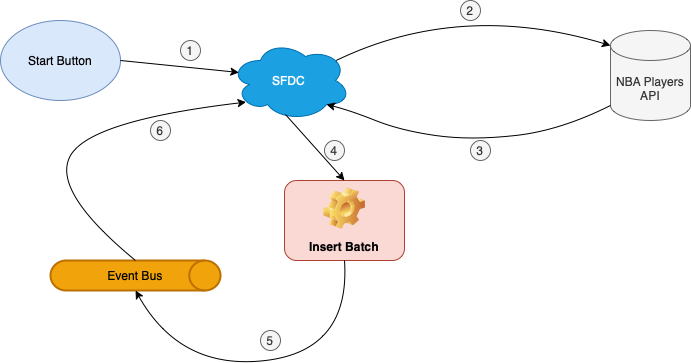

The diagram above was exported from draw.io. Its source (the exported page's mxGraphModel, read from the mxfile embedded in the PNG):
<mxGraphModel dx="946" dy="544" grid="1" gridSize="10" guides="1" tooltips="1" connect="1" arrows="1" fold="1" page="1" pageScale="1" pageWidth="827" pageHeight="1169" math="0" shadow="0">
  <root>
    <mxCell id="0" />
    <mxCell id="1" parent="0" />
    <mxCell id="uaAf7yJWk1ZcQQPVzWC3-1" value="Start Button" style="ellipse;whiteSpace=wrap;html=1;fillColor=#dae8fc;strokeColor=#6c8ebf;" parent="1" vertex="1">
      <mxGeometry x="70" y="40" width="120" height="80" as="geometry" />
    </mxCell>
    <mxCell id="uaAf7yJWk1ZcQQPVzWC3-2" value="SFDC&amp;nbsp;" style="ellipse;shape=cloud;whiteSpace=wrap;html=1;fillColor=#1ba1e2;fontColor=#ffffff;strokeColor=#006EAF;" parent="1" vertex="1">
      <mxGeometry x="300" y="60" width="120" height="80" as="geometry" />
    </mxCell>
    <mxCell id="uaAf7yJWk1ZcQQPVzWC3-3" value="NBA Players API" style="shape=cylinder3;whiteSpace=wrap;html=1;boundedLbl=1;backgroundOutline=1;size=15;fillColor=#f5f5f5;fontColor=#333333;strokeColor=#666666;" parent="1" vertex="1">
      <mxGeometry x="680" y="50" width="80" height="90" as="geometry" />
    </mxCell>
    <mxCell id="uaAf7yJWk1ZcQQPVzWC3-5" value="" style="curved=1;endArrow=classic;html=1;rounded=0;exitX=0.88;exitY=0.25;exitDx=0;exitDy=0;exitPerimeter=0;entryX=0;entryY=0;entryDx=0;entryDy=15;entryPerimeter=0;" parent="1" source="uaAf7yJWk1ZcQQPVzWC3-2" target="uaAf7yJWk1ZcQQPVzWC3-3" edge="1">
      <mxGeometry width="50" height="50" relative="1" as="geometry">
        <mxPoint x="390" y="310" as="sourcePoint" />
        <mxPoint x="440" y="260" as="targetPoint" />
        <Array as="points">
          <mxPoint x="530" y="20" />
        </Array>
      </mxGeometry>
    </mxCell>
    <mxCell id="uaAf7yJWk1ZcQQPVzWC3-6" value="" style="curved=1;endArrow=classic;html=1;rounded=0;exitX=0;exitY=1;exitDx=0;exitDy=-15;exitPerimeter=0;entryX=0.8;entryY=0.8;entryDx=0;entryDy=0;entryPerimeter=0;" parent="1" source="uaAf7yJWk1ZcQQPVzWC3-3" target="uaAf7yJWk1ZcQQPVzWC3-2" edge="1">
      <mxGeometry width="50" height="50" relative="1" as="geometry">
        <mxPoint x="390" y="310" as="sourcePoint" />
        <mxPoint x="440" y="260" as="targetPoint" />
        <Array as="points">
          <mxPoint x="630" y="150" />
          <mxPoint x="540" y="160" />
          <mxPoint x="470" y="150" />
          <mxPoint x="420" y="130" />
        </Array>
      </mxGeometry>
    </mxCell>
    <mxCell id="uaAf7yJWk1ZcQQPVzWC3-7" value="" style="endArrow=classic;html=1;rounded=0;exitX=1;exitY=0.5;exitDx=0;exitDy=0;entryX=0.07;entryY=0.4;entryDx=0;entryDy=0;entryPerimeter=0;" parent="1" source="uaAf7yJWk1ZcQQPVzWC3-1" target="uaAf7yJWk1ZcQQPVzWC3-2" edge="1">
      <mxGeometry width="50" height="50" relative="1" as="geometry">
        <mxPoint x="390" y="310" as="sourcePoint" />
        <mxPoint x="440" y="260" as="targetPoint" />
      </mxGeometry>
    </mxCell>
    <mxCell id="uaAf7yJWk1ZcQQPVzWC3-8" value="Insert Batch" style="label;whiteSpace=wrap;html=1;align=center;verticalAlign=bottom;spacingLeft=0;spacingBottom=4;imageAlign=center;imageVerticalAlign=top;image=img/clipart/Gear_128x128.png;fillColor=#fad9d5;strokeColor=#ae4132;" parent="1" vertex="1">
      <mxGeometry x="354" y="200" width="120" height="80" as="geometry" />
    </mxCell>
    <mxCell id="uaAf7yJWk1ZcQQPVzWC3-9" value="" style="endArrow=classic;html=1;rounded=0;exitX=0.458;exitY=0.925;exitDx=0;exitDy=0;exitPerimeter=0;entryX=0.5;entryY=0;entryDx=0;entryDy=0;" parent="1" source="uaAf7yJWk1ZcQQPVzWC3-2" target="uaAf7yJWk1ZcQQPVzWC3-8" edge="1">
      <mxGeometry width="50" height="50" relative="1" as="geometry">
        <mxPoint x="390" y="310" as="sourcePoint" />
        <mxPoint x="440" y="260" as="targetPoint" />
      </mxGeometry>
    </mxCell>
    <mxCell id="uaAf7yJWk1ZcQQPVzWC3-12" value="Event Bus" style="strokeWidth=2;html=1;shape=mxgraph.flowchart.direct_data;whiteSpace=wrap;fillColor=#f0a30a;strokeColor=#BD7000;fontColor=#000000;" parent="1" vertex="1">
      <mxGeometry x="120" y="280" width="170" height="30" as="geometry" />
    </mxCell>
    <mxCell id="uaAf7yJWk1ZcQQPVzWC3-13" value="" style="curved=1;endArrow=classic;html=1;rounded=0;entryX=0.5;entryY=1;entryDx=0;entryDy=0;entryPerimeter=0;exitX=0.5;exitY=1;exitDx=0;exitDy=0;" parent="1" source="uaAf7yJWk1ZcQQPVzWC3-8" target="uaAf7yJWk1ZcQQPVzWC3-12" edge="1">
      <mxGeometry width="50" height="50" relative="1" as="geometry">
        <mxPoint x="350" y="410" as="sourcePoint" />
        <mxPoint x="440" y="260" as="targetPoint" />
        <Array as="points">
          <mxPoint x="420" y="370" />
          <mxPoint x="250" y="390" />
        </Array>
      </mxGeometry>
    </mxCell>
    <mxCell id="uaAf7yJWk1ZcQQPVzWC3-14" value="" style="curved=1;endArrow=classic;html=1;rounded=0;exitX=0.5;exitY=0;exitDx=0;exitDy=0;exitPerimeter=0;entryX=0.13;entryY=0.77;entryDx=0;entryDy=0;entryPerimeter=0;" parent="1" source="uaAf7yJWk1ZcQQPVzWC3-12" target="uaAf7yJWk1ZcQQPVzWC3-2" edge="1">
      <mxGeometry width="50" height="50" relative="1" as="geometry">
        <mxPoint x="390" y="310" as="sourcePoint" />
        <mxPoint x="440" y="260" as="targetPoint" />
        <Array as="points">
          <mxPoint x="120" y="210" />
          <mxPoint x="160" y="140" />
        </Array>
      </mxGeometry>
    </mxCell>
    <mxCell id="uaAf7yJWk1ZcQQPVzWC3-16" value="1" style="ellipse;whiteSpace=wrap;html=1;aspect=fixed;rounded=1;fillColor=#f5f5f5;fontColor=#333333;strokeColor=#666666;" parent="1" vertex="1">
      <mxGeometry x="250" y="60" width="20" height="20" as="geometry" />
    </mxCell>
    <mxCell id="uaAf7yJWk1ZcQQPVzWC3-19" value="2" style="ellipse;whiteSpace=wrap;html=1;aspect=fixed;rounded=1;fillColor=#f5f5f5;fontColor=#333333;strokeColor=#666666;" parent="1" vertex="1">
      <mxGeometry x="530" y="20" width="20" height="20" as="geometry" />
    </mxCell>
    <mxCell id="uaAf7yJWk1ZcQQPVzWC3-20" value="3" style="ellipse;whiteSpace=wrap;html=1;aspect=fixed;rounded=1;fillColor=#f5f5f5;fontColor=#333333;strokeColor=#666666;" parent="1" vertex="1">
      <mxGeometry x="540" y="160" width="20" height="20" as="geometry" />
    </mxCell>
    <mxCell id="uaAf7yJWk1ZcQQPVzWC3-21" value="4&lt;span style=&quot;caret-color: rgba(0, 0, 0, 0); color: rgba(0, 0, 0, 0); font-family: monospace; font-size: 0px; text-align: start;&quot;&gt;%3CmxGraphModel%3E%3Croot%3E%3CmxCell%20id%3D%220%22%2F%3E%3CmxCell%20id%3D%221%22%20parent%3D%220%22%2F%3E%3CmxCell%20id%3D%222%22%20value%3D%223%22%20style%3D%22ellipse%3BwhiteSpace%3Dwrap%3Bhtml%3D1%3Baspect%3Dfixed%3Brounded%3D1%3BfillColor%3D%23f5f5f5%3BfontColor%3D%23333333%3BstrokeColor%3D%23666666%3B%22%20vertex%3D%221%22%20parent%3D%221%22%3E%3CmxGeometry%20x%3D%22540%22%20y%3D%22160%22%20width%3D%2220%22%20height%3D%2220%22%20as%3D%22geometry%22%2F%3E%3C%2FmxCell%3E%3C%2Froot%3E%3C%2FmxGraphModel%3E&lt;/span&gt;" style="ellipse;whiteSpace=wrap;html=1;aspect=fixed;rounded=1;fillColor=#f5f5f5;fontColor=#333333;strokeColor=#666666;" parent="1" vertex="1">
      <mxGeometry x="394" y="160" width="20" height="20" as="geometry" />
    </mxCell>
    <mxCell id="uaAf7yJWk1ZcQQPVzWC3-22" value="5" style="ellipse;whiteSpace=wrap;html=1;aspect=fixed;rounded=1;fillColor=#f5f5f5;fontColor=#333333;strokeColor=#666666;" parent="1" vertex="1">
      <mxGeometry x="330" y="350" width="20" height="20" as="geometry" />
    </mxCell>
    <mxCell id="uaAf7yJWk1ZcQQPVzWC3-23" value="6" style="ellipse;whiteSpace=wrap;html=1;aspect=fixed;rounded=1;fillColor=#f5f5f5;fontColor=#333333;strokeColor=#666666;" parent="1" vertex="1">
      <mxGeometry x="220" y="140" width="20" height="20" as="geometry" />
    </mxCell>
  </root>
</mxGraphModel>